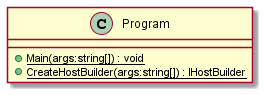

The diagram above was rendered by PlantUML. Its source (embedded in the PNG):
@startuml
class Program {
    + {static} Main(args:string[]) : void
    + {static} CreateHostBuilder(args:string[]) : IHostBuilder
}
@enduml